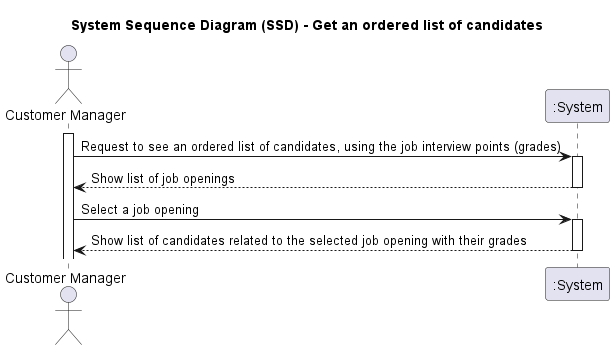

The diagram above was rendered by PlantUML. Its source (embedded in the PNG):
@startuml
'skinparam monochrome true
'skinparam packageStyle rectangle
'skinparam shadowing false

title System Sequence Diagram (SSD) - Get an ordered list of candidates

actor "Customer Manager" as Agent
participant ":System" as System

activate Agent

Agent -> System : Request to see an ordered list of candidates, using the job interview points (grades)

activate System

System --> Agent: Show list of job openings
deactivate

Agent -> System : Select a job opening

activate System

System --> Agent : Show list of candidates related to the selected job opening with their grades
deactivate


@enduml